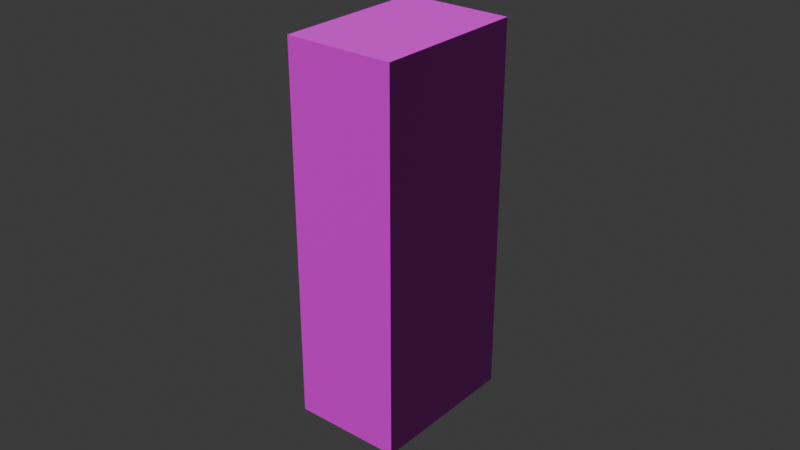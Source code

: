 # Source: box3.blend  (saved by Blender 4.1.24; exported with 4.5.12 LTS)
import bpy
from mathutils import Matrix  # noqa: F401  (used for matrix-valued properties, if any)

bpy.ops.wm.read_factory_settings(use_empty=True)
scene = bpy.context.scene
scene.name = 'Scene'

# ---- collections
col_collection = bpy.data.collections.new('Collection'); scene.collection.children.link(col_collection)

# ---- images (referenced by path relative to the original .blend; pixels are not part of the script)
import os
ASSET_DIR = os.environ.get("B2B_ASSET_DIR", "")  # directory of the original .blend (textures are referenced by path, not embedded)
HERE = os.path.dirname(os.path.abspath(__file__))  # packed textures are extracted next to this script under _unpacked/

def load_image(name, relpath, width, height, colorspace="sRGB"):
    """Load a texture the original file referenced (path relative to the .blend, or extracted next to this script)."""
    p = next((c for c in (os.path.join(HERE, relpath), os.path.join(ASSET_DIR, relpath)) if relpath and os.path.exists(c)), "")
    if p:
        img = bpy.data.images.load(p, check_existing=True)
        img.name = name
    else:  # same state as the original file: an image datablock whose file is absent (Cycles renders it pink)
        img = bpy.data.images.new(name, width, height)
        img.source = "FILE"
        img.filepath = "//" + (relpath or name)
    img.colorspace_settings.name = colorspace
    return img
img_box1_jpg_001 = load_image('box1.jpg.001', 'box3.jpg', 1024, 1024, 'sRGB')
img_defaultmaterial_normal_png = load_image('DefaultMaterial_Normal.png', 'DefaultMaterial_Normal.png', 1024, 1024, 'Non-Color')

# ---- materials (node trees are filled in below, after node groups)
mat_box3 = bpy.data.materials.new('box3')
mat_box3.alpha_threshold = 0.0
mat_box3.use_transparent_shadow = False
mat_box3.roughness = 0.5
mat_box3.line_color = (0.0, 0.0, 0.0, 1.0)

# ---- material node trees
mat_box3.use_nodes = True; mat_box3.node_tree.nodes.clear()
_N = mat_box3.node_tree.nodes; _L = mat_box3.node_tree.links
n0 = _N.new('ShaderNodeOutputMaterial'); n0.name = 'Material Output'; n0.location = (300, 300)
n1 = _N.new('ShaderNodeBsdfPrincipled'); n1.name = 'Principled BSDF'; n1.location = (10, 300)
n1.inputs[3].default_value = 1.45
n2 = _N.new('ShaderNodeTexImage'); n2.name = 'Image Texture'; n2.location = (-394, 303)
n2.image = img_box1_jpg_001
n3 = _N.new('ShaderNodeTexImage'); n3.name = 'Image Texture.001'; n3.location = (-539, -75)
n3.image = img_defaultmaterial_normal_png
n4 = _N.new('ShaderNodeNormalMap'); n4.name = 'Normal Map'; n4.location = (-219, -54)
_L.new(n1.outputs[0], n0.inputs[0])
_L.new(n2.outputs[0], n1.inputs[0])
_L.new(n3.outputs[0], n4.inputs[1])
_L.new(n4.outputs[0], n1.inputs[5])
n0.is_active_output = True

# ---- world
world_world = bpy.data.worlds.new('World'); scene.world = world_world
world_world.use_nodes = True; world_world.node_tree.nodes.clear()
_N = world_world.node_tree.nodes; _L = world_world.node_tree.links
n0 = _N.new('ShaderNodeOutputWorld'); n0.name = 'World Output'; n0.location = (300, 300)
n1 = _N.new('ShaderNodeBackground'); n1.name = 'Background'; n1.location = (10, 300)
n1.inputs[0].default_value = (0.05088, 0.05088, 0.05088, 1.0)
_L.new(n1.outputs[0], n0.inputs[0])
n0.is_active_output = True
world_world.color = (0.05088, 0.05088, 0.05088)
world_world.use_sun_shadow = False
world_world.sun_shadow_jitter_overblur = 0.0

# ---- meshes
me_cube = bpy.data.meshes.new('Cube')
me_cube.from_pydata([(1.0, 1.0, 1.0), (1.0, 1.0, -1.0), (1.0, -1.0, 1.0), (1.0, -1.0, -1.0), (-1.0, 1.0, 1.0), (-1.0, 1.0, -1.0), (-1.0, -1.0, 1.0), (-1.0, -1.0, -1.0)], [], [(0, 4, 6, 2), (3, 2, 6, 7), (7, 6, 4, 5), (5, 1, 3, 7), (1, 0, 2, 3), (5, 4, 0, 1)])
_uv = me_cube.uv_layers.new(name='UVMap')
_uv.uv.foreach_set('vector', [0.7825, 0.6964, 0.7833, 0.9734, 0.9893, 0.9721, 0.9885, 0.695, 0.381, 0.03232, 0.381, 0.9987, 0.2307, 0.9987, 0.2307, 0.03232, 0.009753, 0.01582, 0.009753, 0.9827, 0.2186, 0.9827, 0.2186, 0.01582, 0.7751, 0.3066, 0.7751, 0.02417, 0.9913, 0.02417, 0.9913, 0.3066, 0.6059, 0.01181, 0.6059, 0.9855, 0.3929, 0.9855, 0.3929, 0.01181, 0.7632, 0.03021, 0.7632, 0.997, 0.6116, 0.997, 0.6116, 0.03021])
me_cube.materials.append(mat_box3)
me_cube.use_mirror_vertex_groups = False
me_cube.update()

# ---- objects
ob_cube = bpy.data.objects.new('Cube', me_cube)

# ---- transforms, parenting, visibility, modifiers, constraints
ob_cube.location = (0.0, 0.0, 0.0)
ob_cube.scale = (0.0175, 0.025, 0.06)
ob_cube.lock_rotations_4d = False
ob_cube.empty_display_type = 'ARROWS'
ob_cube.lineart.crease_threshold = 0.0

# ---- collection membership
col_collection.objects.link(ob_cube)

# ---- scene / render settings (as saved in the file)
scene.frame_start = 1; scene.frame_end = 250; scene.frame_set(1)
scene.render.engine = 'BLENDER_EEVEE_NEXT'
scene.cycles.sampling_pattern = 'TABULATED_SOBOL'
scene.eevee.ray_tracing_options.trace_max_roughness = 0.0
bpy.context.view_layer.update()

# ---- added for rendering (the .blend has no active camera and no usable light): camera, sun
cam_auto = bpy.data.cameras.new('AutoCamera')
cam_auto.lens = 50.0
cam_auto.sensor_width = 36.0
cam_auto.clip_end = 1000.0
ob_auto_camera = bpy.data.objects.new('AutoCamera', cam_auto)
scene.collection.objects.link(ob_auto_camera)
ob_auto_camera.location = (0.185045, -0.222054, 0.148036)
ob_auto_camera.rotation_euler = (1.09748, -7.21219e-08, 0.694738)
scene.camera = ob_auto_camera
light_auto_sun = bpy.data.lights.new('AutoSun', 'SUN')
light_auto_sun.energy = 3.0
light_auto_sun.angle = 0.0523599
ob_auto_sun = bpy.data.objects.new('AutoSun', light_auto_sun)
scene.collection.objects.link(ob_auto_sun)
ob_auto_sun.rotation_euler = (0.872665, 0.174533, 0.523599)
bpy.context.view_layer.update()
